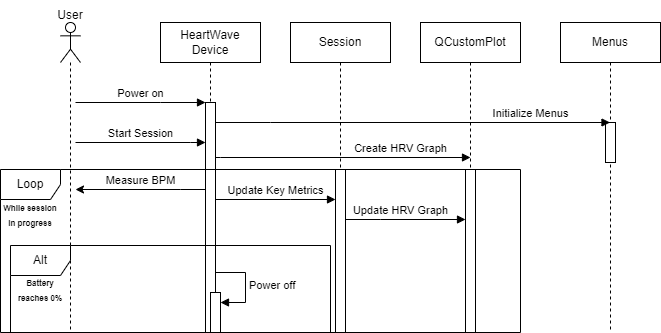

The diagram above was exported from draw.io. Its source (the exported page's mxGraphModel, read from the mxfile embedded in the PNG):
<mxGraphModel dx="1416" dy="763" grid="1" gridSize="10" guides="1" tooltips="1" connect="1" arrows="1" fold="1" page="1" pageScale="1" pageWidth="850" pageHeight="1100" math="0" shadow="0">
  <root>
    <mxCell id="0" />
    <mxCell id="1" parent="0" />
    <mxCell id="MGscQwlX5901PYs31CBM-1" value="Create HRV Graph" style="html=1;verticalAlign=bottom;endArrow=block;edgeStyle=elbowEdgeStyle;elbow=vertical;curved=0;rounded=0;exitX=0.5;exitY=0.176;exitDx=0;exitDy=0;exitPerimeter=0;" edge="1" parent="1">
      <mxGeometry x="0.4647" width="80" relative="1" as="geometry">
        <mxPoint x="230" y="175" as="sourcePoint" />
        <mxPoint x="490" y="175" as="targetPoint" />
        <Array as="points">
          <mxPoint x="240" y="175" />
        </Array>
        <mxPoint as="offset" />
      </mxGeometry>
    </mxCell>
    <mxCell id="aM9ryv3xv72pqoxQDRHE-5" value="HeartWave Device" style="shape=umlLifeline;perimeter=lifelinePerimeter;whiteSpace=wrap;html=1;container=0;dropTarget=0;collapsible=0;recursiveResize=0;outlineConnect=0;portConstraint=eastwest;newEdgeStyle={&quot;edgeStyle&quot;:&quot;elbowEdgeStyle&quot;,&quot;elbow&quot;:&quot;vertical&quot;,&quot;curved&quot;:0,&quot;rounded&quot;:0};" parent="1" vertex="1">
      <mxGeometry x="180" y="40" width="100" height="310" as="geometry" />
    </mxCell>
    <mxCell id="aM9ryv3xv72pqoxQDRHE-6" value="" style="html=1;points=[];perimeter=orthogonalPerimeter;outlineConnect=0;targetShapes=umlLifeline;portConstraint=eastwest;newEdgeStyle={&quot;edgeStyle&quot;:&quot;elbowEdgeStyle&quot;,&quot;elbow&quot;:&quot;vertical&quot;,&quot;curved&quot;:0,&quot;rounded&quot;:0};" parent="aM9ryv3xv72pqoxQDRHE-5" vertex="1">
      <mxGeometry x="45" y="80" width="10" height="230" as="geometry" />
    </mxCell>
    <mxCell id="aM9ryv3xv72pqoxQDRHE-7" value="Power on" style="html=1;verticalAlign=bottom;endArrow=block;edgeStyle=elbowEdgeStyle;elbow=vertical;curved=0;rounded=0;" parent="1" target="aM9ryv3xv72pqoxQDRHE-6" edge="1">
      <mxGeometry relative="1" as="geometry">
        <mxPoint x="95" y="120" as="sourcePoint" />
        <Array as="points">
          <mxPoint x="180" y="120" />
        </Array>
        <mxPoint as="offset" />
      </mxGeometry>
    </mxCell>
    <mxCell id="Kz_cf_6sGG-roPJbxLGm-2" value="Menus" style="shape=umlLifeline;perimeter=lifelinePerimeter;whiteSpace=wrap;html=1;container=1;dropTarget=0;collapsible=0;recursiveResize=0;outlineConnect=0;portConstraint=eastwest;newEdgeStyle={&quot;edgeStyle&quot;:&quot;elbowEdgeStyle&quot;,&quot;elbow&quot;:&quot;vertical&quot;,&quot;curved&quot;:0,&quot;rounded&quot;:0};" parent="1" vertex="1">
      <mxGeometry x="580" y="40" width="100" height="310" as="geometry" />
    </mxCell>
    <mxCell id="Kz_cf_6sGG-roPJbxLGm-5" value="" style="html=1;points=[];perimeter=orthogonalPerimeter;outlineConnect=0;targetShapes=umlLifeline;portConstraint=eastwest;newEdgeStyle={&quot;edgeStyle&quot;:&quot;elbowEdgeStyle&quot;,&quot;elbow&quot;:&quot;vertical&quot;,&quot;curved&quot;:0,&quot;rounded&quot;:0};" parent="Kz_cf_6sGG-roPJbxLGm-2" vertex="1">
      <mxGeometry x="45" y="100" width="10" height="40" as="geometry" />
    </mxCell>
    <mxCell id="Kz_cf_6sGG-roPJbxLGm-3" value="Initialize Menus" style="html=1;verticalAlign=bottom;endArrow=block;edgeStyle=elbowEdgeStyle;elbow=vertical;curved=0;rounded=0;" parent="1" source="aM9ryv3xv72pqoxQDRHE-6" target="Kz_cf_6sGG-roPJbxLGm-2" edge="1">
      <mxGeometry x="0.597" width="80" relative="1" as="geometry">
        <mxPoint x="275" y="140" as="sourcePoint" />
        <mxPoint x="365" y="140" as="targetPoint" />
        <Array as="points">
          <mxPoint x="290" y="140" />
          <mxPoint x="350" y="130" />
          <mxPoint x="340" y="140" />
          <mxPoint x="370" y="140" />
        </Array>
        <mxPoint as="offset" />
      </mxGeometry>
    </mxCell>
    <mxCell id="Kz_cf_6sGG-roPJbxLGm-7" value="Start Session" style="html=1;verticalAlign=bottom;endArrow=block;edgeStyle=elbowEdgeStyle;elbow=vertical;curved=0;rounded=0;" parent="1" target="aM9ryv3xv72pqoxQDRHE-6" edge="1">
      <mxGeometry width="80" relative="1" as="geometry">
        <mxPoint x="95" y="160" as="sourcePoint" />
        <mxPoint x="270" y="170" as="targetPoint" />
        <Array as="points">
          <mxPoint x="210" y="160" />
          <mxPoint x="230" y="160" />
        </Array>
      </mxGeometry>
    </mxCell>
    <mxCell id="Kz_cf_6sGG-roPJbxLGm-9" value="&lt;font style=&quot;font-size: 8px;&quot;&gt;&lt;b&gt;While session in progress&lt;/b&gt;&lt;/font&gt;" style="text;html=1;strokeColor=none;fillColor=none;align=center;verticalAlign=middle;whiteSpace=wrap;rounded=0;" parent="1" vertex="1">
      <mxGeometry x="20" y="217" width="60" height="30" as="geometry" />
    </mxCell>
    <mxCell id="Kz_cf_6sGG-roPJbxLGm-10" value="Measure BPM" style="html=1;verticalAlign=bottom;endArrow=none;edgeStyle=elbowEdgeStyle;elbow=vertical;curved=0;rounded=0;strokeColor=default;startArrow=classic;startFill=1;endFill=0;" parent="1" edge="1">
      <mxGeometry width="80" relative="1" as="geometry">
        <mxPoint x="95" y="207" as="sourcePoint" />
        <mxPoint x="225" y="207" as="targetPoint" />
        <Array as="points">
          <mxPoint x="200" y="207" />
          <mxPoint x="210" y="207" />
        </Array>
      </mxGeometry>
    </mxCell>
    <mxCell id="Kz_cf_6sGG-roPJbxLGm-11" value="QCustomPlot" style="shape=umlLifeline;perimeter=lifelinePerimeter;whiteSpace=wrap;html=1;container=1;dropTarget=0;collapsible=0;recursiveResize=0;outlineConnect=0;portConstraint=eastwest;newEdgeStyle={&quot;edgeStyle&quot;:&quot;elbowEdgeStyle&quot;,&quot;elbow&quot;:&quot;vertical&quot;,&quot;curved&quot;:0,&quot;rounded&quot;:0};" parent="1" vertex="1">
      <mxGeometry x="440" y="40" width="100" height="310" as="geometry" />
    </mxCell>
    <mxCell id="Lofx9J1Llf4ok5eRRv1w-17" value="" style="html=1;points=[];perimeter=orthogonalPerimeter;outlineConnect=0;targetShapes=umlLifeline;portConstraint=eastwest;newEdgeStyle={&quot;edgeStyle&quot;:&quot;elbowEdgeStyle&quot;,&quot;elbow&quot;:&quot;vertical&quot;,&quot;curved&quot;:0,&quot;rounded&quot;:0};" parent="Kz_cf_6sGG-roPJbxLGm-11" vertex="1">
      <mxGeometry x="45" y="147" width="10" height="163" as="geometry" />
    </mxCell>
    <mxCell id="Kz_cf_6sGG-roPJbxLGm-14" value="Session" style="shape=umlLifeline;perimeter=lifelinePerimeter;whiteSpace=wrap;html=1;container=1;dropTarget=0;collapsible=0;recursiveResize=0;outlineConnect=0;portConstraint=eastwest;newEdgeStyle={&quot;edgeStyle&quot;:&quot;elbowEdgeStyle&quot;,&quot;elbow&quot;:&quot;vertical&quot;,&quot;curved&quot;:0,&quot;rounded&quot;:0};" parent="1" vertex="1">
      <mxGeometry x="310" y="40" width="100" height="310" as="geometry" />
    </mxCell>
    <mxCell id="Kz_cf_6sGG-roPJbxLGm-15" value="" style="html=1;points=[];perimeter=orthogonalPerimeter;outlineConnect=0;targetShapes=umlLifeline;portConstraint=eastwest;newEdgeStyle={&quot;edgeStyle&quot;:&quot;elbowEdgeStyle&quot;,&quot;elbow&quot;:&quot;vertical&quot;,&quot;curved&quot;:0,&quot;rounded&quot;:0};" parent="Kz_cf_6sGG-roPJbxLGm-14" vertex="1">
      <mxGeometry x="45" y="147" width="10" height="163" as="geometry" />
    </mxCell>
    <mxCell id="Kz_cf_6sGG-roPJbxLGm-13" value="Update HRV Graph" style="html=1;verticalAlign=bottom;endArrow=block;edgeStyle=elbowEdgeStyle;elbow=vertical;curved=0;rounded=0;" parent="1" edge="1">
      <mxGeometry x="-0.0833" width="80" relative="1" as="geometry">
        <mxPoint x="365" y="237" as="sourcePoint" />
        <mxPoint x="485" y="237" as="targetPoint" />
        <Array as="points">
          <mxPoint x="400" y="237" />
          <mxPoint x="340" y="217" />
        </Array>
        <mxPoint as="offset" />
      </mxGeometry>
    </mxCell>
    <mxCell id="Kz_cf_6sGG-roPJbxLGm-16" value="Update Key Metrics" style="html=1;verticalAlign=bottom;endArrow=block;edgeStyle=elbowEdgeStyle;elbow=vertical;curved=0;rounded=0;" parent="1" target="Kz_cf_6sGG-roPJbxLGm-15" edge="1">
      <mxGeometry width="80" relative="1" as="geometry">
        <mxPoint x="235" y="217" as="sourcePoint" />
        <mxPoint x="320" y="237" as="targetPoint" />
        <Array as="points">
          <mxPoint x="310" y="217" />
          <mxPoint x="260" y="227" />
          <mxPoint x="330" y="237" />
        </Array>
      </mxGeometry>
    </mxCell>
    <mxCell id="Kz_cf_6sGG-roPJbxLGm-29" value="" style="shape=umlLifeline;perimeter=lifelinePerimeter;whiteSpace=wrap;html=1;container=1;dropTarget=0;collapsible=0;recursiveResize=0;outlineConnect=0;portConstraint=eastwest;newEdgeStyle={&quot;edgeStyle&quot;:&quot;elbowEdgeStyle&quot;,&quot;elbow&quot;:&quot;vertical&quot;,&quot;curved&quot;:0,&quot;rounded&quot;:0};participant=umlActor;" parent="1" vertex="1">
      <mxGeometry x="80" y="40" width="20" height="310" as="geometry" />
    </mxCell>
    <mxCell id="Kz_cf_6sGG-roPJbxLGm-30" value="User" style="text;html=1;strokeColor=none;fillColor=none;align=center;verticalAlign=middle;whiteSpace=wrap;rounded=0;" parent="1" vertex="1">
      <mxGeometry x="60" y="18" width="60" height="30" as="geometry" />
    </mxCell>
    <mxCell id="Kz_cf_6sGG-roPJbxLGm-8" value="Loop" style="shape=umlFrame;whiteSpace=wrap;html=1;pointerEvents=0;" parent="1" vertex="1">
      <mxGeometry x="20" y="187" width="520" height="163" as="geometry" />
    </mxCell>
    <mxCell id="Lofx9J1Llf4ok5eRRv1w-2" value="Alt" style="shape=umlFrame;whiteSpace=wrap;html=1;pointerEvents=0;" parent="1" vertex="1">
      <mxGeometry x="30" y="263" width="320" height="87" as="geometry" />
    </mxCell>
    <mxCell id="Lofx9J1Llf4ok5eRRv1w-3" value="&lt;font style=&quot;font-size: 8px;&quot;&gt;&lt;b&gt;Battery reaches 0%&lt;/b&gt;&lt;/font&gt;" style="text;html=1;strokeColor=none;fillColor=none;align=center;verticalAlign=middle;whiteSpace=wrap;rounded=0;" parent="1" vertex="1">
      <mxGeometry x="30" y="291.5" width="60" height="30" as="geometry" />
    </mxCell>
    <mxCell id="Lofx9J1Llf4ok5eRRv1w-5" value="" style="html=1;points=[];perimeter=orthogonalPerimeter;outlineConnect=0;targetShapes=umlLifeline;portConstraint=eastwest;newEdgeStyle={&quot;edgeStyle&quot;:&quot;elbowEdgeStyle&quot;,&quot;elbow&quot;:&quot;vertical&quot;,&quot;curved&quot;:0,&quot;rounded&quot;:0};" parent="1" vertex="1">
      <mxGeometry x="230" y="310" width="10" height="40" as="geometry" />
    </mxCell>
    <mxCell id="Lofx9J1Llf4ok5eRRv1w-6" value="Power off" style="html=1;align=left;spacingLeft=2;endArrow=block;rounded=0;edgeStyle=orthogonalEdgeStyle;curved=0;rounded=0;" parent="1" target="Lofx9J1Llf4ok5eRRv1w-5" edge="1">
      <mxGeometry x="0.0118" relative="1" as="geometry">
        <mxPoint x="235" y="290" as="sourcePoint" />
        <Array as="points">
          <mxPoint x="265" y="320" />
        </Array>
        <mxPoint as="offset" />
      </mxGeometry>
    </mxCell>
  </root>
</mxGraphModel>